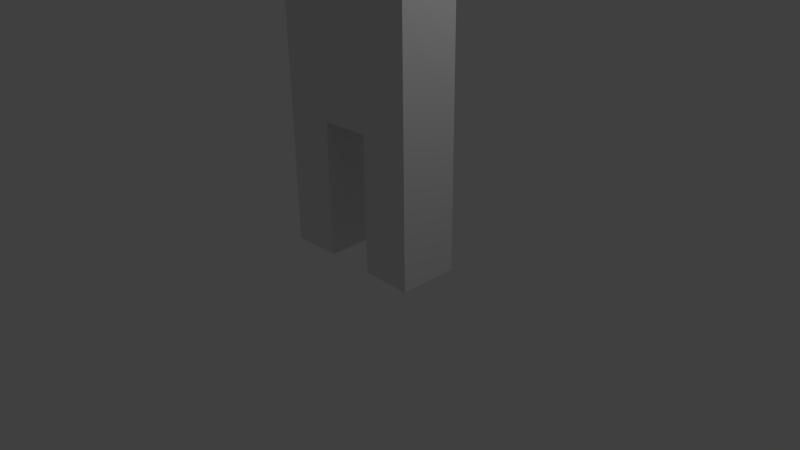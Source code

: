 # Source: knight.blend  (saved by Blender 2.70.0; exported with 4.5.12 LTS)
import bpy
from mathutils import Matrix  # noqa: F401  (used for matrix-valued properties, if any)

bpy.ops.wm.read_factory_settings(use_empty=True)
scene = bpy.context.scene
scene.name = 'Scene'

# ---- collections
col_collection_1 = bpy.data.collections.new('Collection 1'); scene.collection.children.link(col_collection_1)

# ---- materials (node trees are filled in below, after node groups)
mat_material = bpy.data.materials.new('Material')
mat_material.alpha_threshold = 0.0
mat_material.use_transparent_shadow = False
mat_material.roughness = 0.5
mat_material.line_color = (0.0, 0.0, 0.0, 1.0)

# ---- material node trees

# ---- world
world_world = bpy.data.worlds.new('World'); scene.world = world_world
world_world.color = (0.05088, 0.05088, 0.05088)
world_world.use_sun_shadow = False
world_world.sun_shadow_jitter_overblur = 0.0
world_world.cycles.sampling_method = 'MANUAL'
world_world.cycles.sample_map_resolution = 256

# ---- cameras
cam_camera = bpy.data.cameras.new('Camera')
cam_camera.clip_end = 100.0
cam_camera.lens = 35.0
cam_camera.sensor_width = 32.0
cam_camera.sensor_height = 18.0
cam_camera.ortho_scale = 7.314
cam_camera.dof.focus_distance = 0.0
cam_camera.dof.aperture_fstop = 128.0

# ---- lights
light_lamp = bpy.data.lights.new('Lamp', 'POINT')
light_lamp.transmission_factor = 0.0
light_lamp.cutoff_distance = 30.0
light_lamp.energy = 100.0
light_lamp.shadow_buffer_clip_start = 1.001
light_lamp.shadow_soft_size = 0.1
light_lamp.shadow_maximum_resolution = 0.006
light_lamp.use_absolute_resolution = True
light_lamp.cycles.use_multiple_importance_sampling = False

# ---- meshes
me_cube = bpy.data.meshes.new('Cube')
me_cube.from_pydata([(1.0, 0.3982, -1.0), (1.0, -0.3982, -1.0), (-1.0, -0.3982, -1.0), (-1.0, 0.3982, -1.0), (1.0, 0.3982, 1.0), (1.0, -0.3982, 1.0), (-1.0, -0.3982, 1.0), (-1.0, 0.3982, 1.0), (0.3333, 0.3982, -1.0), (-0.3333, 0.3982, -1.0), (0.3333, -0.3982, -1.0), (-0.3333, -0.3982, -1.0), (0.3333, 0.3982, 1.0), (-0.3333, 0.3982, 1.0), (0.3333, -0.3982, 1.0), (-0.3333, -0.3982, 1.0), (1.0, 0.1327, -1.0), (1.0, -0.1327, -1.0), (-1.0, -0.1327, -1.0), (-1.0, 0.1327, -1.0), (1.0, 0.1327, 1.0), (1.0, -0.1327, 1.0), (-1.0, -0.1327, 1.0), (-1.0, 0.1327, 1.0), (0.3333, -0.1327, -1.0), (0.3333, 0.1327, -1.0), (-0.3333, -0.1327, -1.0), (-0.3333, 0.1327, -1.0), (0.3333, 0.1327, 1.0), (0.3333, -0.1327, 1.0), (-0.3333, 0.1327, 1.0), (-0.3333, -0.1327, 1.0), (1.0, 0.3982, -1.0), (1.0, -0.3982, -1.0), (-1.0, -0.3982, -1.0), (-1.0, 0.3982, -1.0), (0.3333, 0.3982, -1.0), (-0.3333, 0.3982, -1.0), (0.3333, -0.3982, -1.0), (-0.3333, -0.3982, -1.0), (1.0, 0.1327, -1.0), (1.0, -0.1327, -1.0), (-1.0, -0.1327, -1.0), (-1.0, 0.1327, -1.0), (0.3333, -0.1327, -1.0), (0.3333, 0.1327, -1.0), (-0.3333, -0.1327, -1.0), (-0.3333, 0.1327, -1.0), (1.0, 0.3982, -2.8), (1.0, -0.3982, -2.8), (-1.0, -0.3982, -2.8), (-1.0, 0.3982, -2.8), (0.3333, 0.3982, -2.8), (-0.3333, 0.3982, -2.8), (0.3333, -0.3982, -2.8), (-0.3333, -0.3982, -2.8), (1.0, 0.1327, -2.8), (1.0, -0.1327, -2.8), (-1.0, -0.1327, -2.8), (-1.0, 0.1327, -2.8), (0.3333, -0.1327, -2.8), (0.3333, 0.1327, -2.8), (-0.3333, -0.1327, -2.8), (-0.3333, 0.1327, -2.8), (-1.0, -0.3982, -1.591), (-1.0, -0.3982, -2.191), (-0.3333, -0.3982, -2.191), (-0.3333, -0.3982, -1.591), (-1.0, -0.1327, -2.191), (-1.0, -0.1327, -1.591), (-1.0, 0.1327, -1.591), (-1.0, 0.1327, -2.191), (-0.3333, 0.3982, -2.191), (-0.3333, 0.3982, -1.591), (-0.3333, 0.1327, -1.591), (-0.3333, 0.1327, -2.191), (-1.0, 0.3982, -1.591), (-1.0, 0.3982, -2.191), (-0.3333, -0.1327, -2.191), (-0.3333, -0.1327, -1.591), (0.3333, 0.1327, -1.6), (0.3333, 0.1327, -2.2), (0.3333, -0.1327, -2.2), (0.3333, -0.1327, -1.6), (1.0, -0.1327, -2.2), (1.0, -0.1327, -1.6), (1.0, -0.3982, -1.6), (1.0, -0.3982, -2.2), (1.0, 0.1327, -2.2), (1.0, 0.1327, -1.6), (0.3333, -0.3982, -1.6), (0.3333, -0.3982, -2.2), (1.0, 0.3982, -2.2), (1.0, 0.3982, -1.6), (0.3333, 0.3982, -1.6), (0.3333, 0.3982, -2.2)], [], [(10, 24, 44, 38), (31, 22, 6, 15), (17, 21, 5, 1), (11, 15, 6, 2), (19, 23, 7, 3), (13, 9, 3, 7), (1, 10, 38, 33), (24, 10, 11, 26), (21, 29, 14, 5), (29, 31, 15, 14), (1, 5, 14, 10), (10, 14, 15, 11), (4, 0, 8, 12), (12, 8, 9, 13), (11, 2, 34, 39), (26, 11, 39, 46), (13, 7, 23, 30), (30, 23, 22, 31), (0, 4, 20, 16), (16, 20, 21, 17), (2, 6, 22, 18), (18, 22, 23, 19), (19, 3, 35, 43), (16, 17, 41, 40), (8, 25, 27, 9), (25, 24, 26, 27), (4, 12, 28, 20), (20, 28, 29, 21), (12, 13, 30, 28), (28, 30, 31, 29), (72, 75, 63, 53), (88, 84, 57, 56), (68, 71, 59, 58), (84, 87, 49, 57), (82, 81, 61, 60), (66, 65, 50, 55), (3, 9, 37, 35), (8, 0, 32, 36), (9, 27, 47, 37), (2, 18, 42, 34), (0, 16, 40, 32), (27, 26, 46, 47), (24, 25, 45, 44), (17, 1, 33, 41), (25, 8, 36, 45), (18, 19, 43, 42), (62, 55, 50, 58), (57, 49, 54, 60), (53, 63, 59, 51), (63, 62, 58, 59), (48, 56, 61, 52), (56, 57, 60, 61), (87, 91, 54, 49), (71, 77, 51, 59), (78, 66, 55, 62), (77, 72, 53, 51), (91, 82, 60, 54), (65, 68, 58, 50), (92, 88, 56, 48), (81, 95, 52, 61), (95, 92, 48, 52), (75, 78, 62, 63), (37, 47, 74, 73), (73, 74, 75, 72), (42, 43, 70, 69), (69, 70, 71, 68), (39, 34, 64, 67), (67, 64, 65, 66), (43, 35, 76, 70), (70, 76, 77, 71), (46, 39, 67, 79), (79, 67, 66, 78), (35, 37, 73, 76), (76, 73, 72, 77), (34, 42, 69, 64), (64, 69, 68, 65), (47, 46, 79, 74), (74, 79, 78, 75), (40, 41, 85, 89), (89, 85, 84, 88), (41, 33, 86, 85), (85, 86, 87, 84), (44, 45, 80, 83), (83, 80, 81, 82), (33, 38, 90, 86), (86, 90, 91, 87), (38, 44, 83, 90), (90, 83, 82, 91), (32, 40, 89, 93), (93, 89, 88, 92), (45, 36, 94, 80), (80, 94, 95, 81), (36, 32, 93, 94), (94, 93, 92, 95)])
me_cube.materials.append(mat_material)
me_cube.use_remesh_preserve_volume = False
me_cube.use_remesh_preserve_attributes = False
me_cube.use_mirror_vertex_groups = False
me_cube.update()
arm_armature = bpy.data.armatures.new('Armature')  # bones are not reproduced

# ---- objects
ob_armature = bpy.data.objects.new('Armature', arm_armature)
ob_knight = bpy.data.objects.new('Knight', me_cube)
ob_lamp = bpy.data.objects.new('Lamp', light_lamp)
ob_camera = bpy.data.objects.new('Camera', cam_camera)

# ---- transforms, parenting, visibility, modifiers, constraints
ob_armature.location = (0.0, 0.0, 3.489)
ob_armature.rotation_euler = (-2.687e-07, 3.142, -2.029e-14)
ob_armature.lineart.crease_threshold = 0.0
ob_knight.parent = ob_armature
ob_knight.matrix_parent_inverse = Matrix(((-1.0, 2.029e-14, -1.51e-07, 5.269e-07), (-2.029e-14, 1.0, 2.687e-07, -9.377e-07), (1.51e-07, 2.687e-07, -1.0, 3.489), (0.0, 0.0, 0.0, 1.0)))
ob_knight.location = (0.0, 0.0, 2.817)
ob_knight.lock_rotations_4d = False
ob_knight.empty_display_type = 'ARROWS'
ob_knight.lineart.crease_threshold = 0.0
_vg = ob_knight.vertex_groups.new(name='Bone')
for _i, _w in zip([0, 4, 5, 6, 7, 8, 10, 12, 13, 14, 15, 20, 21, 22, 23, 28, 29, 30, 31], [0.001512, 0.9055, 0.9109, 0.9046, 0.9101, 0.002052, 0.002408, 0.95, 0.9505, 0.9507, 0.9498, 0.9086, 0.9102, 0.9078, 0.9094, 0.9678, 0.968, 0.9679, 0.9677]): _vg.add([_i], _w, 'REPLACE')
_vg = ob_knight.vertex_groups.new(name='Bone.001')
for _i, _w in zip([0, 1, 8, 9, 10, 11, 12, 14, 16, 17, 24, 25, 26, 27, 32, 36, 44, 45, 94], [0.1059, 0.1003, 0.7805, 0.08506, 0.778, 0.08576, 0.001305, 0.0008416, 0.01225, 0.01016, 0.8447, 0.8452, 0.09295, 0.09286, 0.0587, 0.5165, 0.02074, 0.1343, 0.0541]): _vg.add([_i], _w, 'REPLACE')
_vg = ob_knight.vertex_groups.new(name='Bone.002')
for _i, _w in zip([0, 1, 4, 5, 8, 10, 16, 17, 20, 21, 24, 25, 32, 33, 36, 38, 40, 41, 44, 45, 80, 81, 82, 83, 84, 85, 86, 87, 88, 89, 90, 91, 92, 93, 94, 95], [0.8536, 0.861, 0.07247, 0.06854, 0.08575, 0.0873, 0.9475, 0.9489, 0.07324, 0.07206, 0.00396, 0.003368, 0.915, 0.9726, 0.4546, 0.9588, 0.9715, 0.9817, 0.9434, 0.8448, 0.8841, 0.09133, 0.0929, 0.8977, 0.07758, 0.9209, 0.8902, 0.1082, 0.07724, 0.9187, 0.8778, 0.1176, 0.1067, 0.8796, 0.8269, 0.1122]): _vg.add([_i], _w, 'REPLACE')
_vg = ob_knight.vertex_groups.new(name='Bone.003')
for _i, _w in zip([32, 33, 36, 38, 48, 49, 52, 54, 56, 57, 60, 61, 80, 81, 82, 83, 84, 85, 86, 87, 88, 89, 90, 91, 92, 93, 94, 95], [0.002668, 0.000831, 0.007879, 0.01153, 0.9796, 0.98, 0.9767, 0.9757, 0.9887, 0.9887, 0.9845, 0.9847, 0.0947, 0.906, 0.9059, 0.09474, 0.9222, 0.07818, 0.1091, 0.8916, 0.9222, 0.0782, 0.1191, 0.8818, 0.8916, 0.1092, 0.119, 0.8819]): _vg.add([_i], _w, 'REPLACE')
_vg = ob_knight.vertex_groups.new(name='Bone.004')
for _i, _w in zip([2, 3, 6, 7, 8, 9, 10, 11, 13, 15, 18, 19, 22, 23, 24, 25, 26, 27, 34, 35, 37, 39, 42, 43, 46, 47, 64, 67, 69, 70, 73, 74, 76, 79], [0.5218, 0.5205, 0.05268, 0.04919, 0.1029, 0.8415, 0.1036, 0.84, 0.01585, 0.01664, 0.501, 0.5008, 0.05008, 0.0483, 0.1171, 0.117, 0.8844, 0.8846, 0.4566, 0.4568, 0.7312, 0.7623, 0.4622, 0.4623, 0.843, 0.8377, 0.06026, 0.1003, 0.03198, 0.03187, 0.09714, 0.08418, 0.05995, 0.085]): _vg.add([_i], _w, 'REPLACE')
_vg = ob_knight.vertex_groups.new(name='Bone.005')
for _i, _w in zip([2, 3, 6, 7, 9, 11, 18, 19, 22, 23, 34, 35, 37, 39, 42, 43, 46, 47, 64, 65, 66, 67, 68, 69, 70, 71, 72, 73, 74, 75, 76, 77, 78, 79], [0.4557, 0.4584, 0.02643, 0.02219, 0.03327, 0.03371, 0.4894, 0.4898, 0.0268, 0.02552, 0.5266, 0.5271, 0.2403, 0.2124, 0.5298, 0.5299, 0.1406, 0.1453, 0.8311, 0.1004, 0.1051, 0.7807, 0.07321, 0.881, 0.8811, 0.07322, 0.1055, 0.7836, 0.821, 0.08445, 0.8314, 0.1005, 0.08435, 0.8203]): _vg.add([_i], _w, 'REPLACE')
_vg = ob_knight.vertex_groups.new(name='Bone.006')
for _i, _w in zip([37, 39, 50, 51, 53, 55, 58, 59, 62, 63, 64, 65, 66, 67, 68, 69, 70, 71, 72, 73, 74, 75, 76, 77, 78, 79], [0.006971, 0.0005225, 0.9801, 0.9805, 0.9763, 0.9773, 0.989, 0.989, 0.9851, 0.9849, 0.1087, 0.8921, 0.8824, 0.119, 0.9226, 0.07797, 0.07796, 0.9226, 0.8824, 0.1193, 0.09482, 0.9064, 0.1086, 0.8921, 0.9064, 0.09474]): _vg.add([_i], _w, 'REPLACE')
_m = ob_knight.modifiers.new('Armature', 'ARMATURE')
_m.object = ob_armature
ob_lamp.location = (4.076, 1.005, 5.904)
ob_lamp.rotation_euler = (0.6503, 0.05522, 1.866)
ob_lamp.lock_rotations_4d = False
ob_lamp.empty_display_type = 'ARROWS'
ob_lamp.color = (0.0, 0.0, 0.0, 0.0)
ob_lamp.lineart.crease_threshold = 0.0
ob_camera.location = (7.481, -6.508, 5.344)
ob_camera.rotation_euler = (1.109, 0.01082, 0.8149)
ob_camera.lock_rotations_4d = False
ob_camera.empty_display_type = 'ARROWS'
ob_camera.color = (0.0, 0.0, 0.0, 0.0)
ob_camera.display_type = 'WIRE'
ob_camera.lineart.crease_threshold = 0.0

# ---- collection membership
col_collection_1.objects.link(ob_armature)
col_collection_1.objects.link(ob_knight)
col_collection_1.objects.link(ob_lamp)
col_collection_1.objects.link(ob_camera)

# ---- scene / render settings (as saved in the file)
scene.camera = ob_camera
scene.frame_start = 1; scene.frame_end = 250; scene.frame_set(1)
scene.render.engine = 'BLENDER_EEVEE_NEXT'
scene.render.resolution_percentage = 50
scene.render.dither_intensity = 0.0
scene.cycles.use_denoising = False
scene.cycles.samples = 10
scene.cycles.sampling_pattern = 'TABULATED_SOBOL'
scene.cycles.light_sampling_threshold = 0.0
scene.cycles.use_adaptive_sampling = False
scene.cycles.use_light_tree = False
scene.cycles.blur_glossy = 0.0
scene.cycles.volume_bounces = 1
scene.cycles.pixel_filter_type = 'GAUSSIAN'
scene.cycles.sample_clamp_indirect = 0.0
scene.view_settings.view_transform = 'Standard'
bpy.context.view_layer.update()
